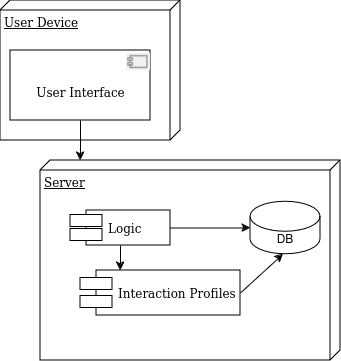

The diagram above was exported from draw.io. Its source (the exported page's mxGraphModel, read from the mxfile embedded in the PNG):
<mxGraphModel dx="880" dy="438" grid="1" gridSize="10" guides="1" tooltips="1" connect="1" arrows="1" fold="1" page="1" pageScale="1" pageWidth="1100" pageHeight="850" background="none" math="0" shadow="0">
  <root>
    <mxCell id="0" />
    <mxCell id="1" parent="0" />
    <mxCell id="39150e848f15840c-1" value="User Device" style="verticalAlign=top;align=left;spacingTop=8;spacingLeft=2;spacingRight=12;shape=cube;size=10;direction=south;fontStyle=4;html=1;rounded=0;shadow=0;comic=0;labelBackgroundColor=none;strokeWidth=1;fontFamily=Verdana;fontSize=12" parent="1" vertex="1">
      <mxGeometry x="120" y="70" width="180" height="140" as="geometry" />
    </mxCell>
    <mxCell id="39150e848f15840c-2" value="Server" style="verticalAlign=top;align=left;spacingTop=8;spacingLeft=2;spacingRight=12;shape=cube;size=10;direction=south;fontStyle=4;html=1;rounded=0;shadow=0;comic=0;labelBackgroundColor=none;strokeWidth=1;fontFamily=Verdana;fontSize=12" parent="1" vertex="1">
      <mxGeometry x="160" y="230" width="300" height="200" as="geometry" />
    </mxCell>
    <mxCell id="39150e848f15840c-4" value="&lt;br&gt;&lt;div&gt;User Interface&lt;/div&gt;" style="html=1;rounded=0;shadow=0;comic=0;labelBackgroundColor=none;strokeWidth=1;fontFamily=Verdana;fontSize=12;align=center;" parent="1" vertex="1">
      <mxGeometry x="130" y="120" width="140" height="70" as="geometry" />
    </mxCell>
    <mxCell id="39150e848f15840c-7" value="Interaction Profiles" style="shape=component;align=left;spacingLeft=36;rounded=0;shadow=0;comic=0;labelBackgroundColor=none;strokeWidth=1;fontFamily=Verdana;fontSize=12;html=1;" parent="1" vertex="1">
      <mxGeometry x="200" y="340" width="160" height="45" as="geometry" />
    </mxCell>
    <mxCell id="FRmF1A_tXxvts4FZVoZg-1" value="" style="shape=image;verticalLabelPosition=bottom;labelBackgroundColor=default;verticalAlign=top;aspect=fixed;imageAspect=0;image=data:image/png,(base64 omitted: 816 chars);clipPath=inset(5.88% 0% 17.65% 5.26%);" vertex="1" parent="1">
      <mxGeometry x="245.85" y="122.56" width="24.15" height="17.44" as="geometry" />
    </mxCell>
    <mxCell id="FRmF1A_tXxvts4FZVoZg-3" value="DB" style="shape=cylinder3;whiteSpace=wrap;html=1;boundedLbl=1;backgroundOutline=1;size=15;" vertex="1" parent="1">
      <mxGeometry x="370" y="271.25" width="70" height="52.5" as="geometry" />
    </mxCell>
    <mxCell id="FRmF1A_tXxvts4FZVoZg-4" value="Logic" style="shape=component;align=left;spacingLeft=36;rounded=0;shadow=0;comic=0;labelBackgroundColor=none;strokeWidth=1;fontFamily=Verdana;fontSize=12;html=1;" vertex="1" parent="1">
      <mxGeometry x="190" y="280" width="100" height="35" as="geometry" />
    </mxCell>
    <mxCell id="FRmF1A_tXxvts4FZVoZg-5" value="" style="endArrow=classic;html=1;rounded=0;entryX=0.25;entryY=0;entryDx=0;entryDy=0;exitX=0.5;exitY=1;exitDx=0;exitDy=0;" edge="1" parent="1" source="FRmF1A_tXxvts4FZVoZg-4" target="39150e848f15840c-7">
      <mxGeometry width="50" height="50" relative="1" as="geometry">
        <mxPoint x="310" y="330" as="sourcePoint" />
        <mxPoint x="360" y="280" as="targetPoint" />
      </mxGeometry>
    </mxCell>
    <mxCell id="FRmF1A_tXxvts4FZVoZg-6" value="" style="endArrow=classic;html=1;rounded=0;exitX=0.5;exitY=1;exitDx=0;exitDy=0;" edge="1" parent="1" source="39150e848f15840c-4">
      <mxGeometry width="50" height="50" relative="1" as="geometry">
        <mxPoint x="420" y="330" as="sourcePoint" />
        <mxPoint x="200" y="230" as="targetPoint" />
      </mxGeometry>
    </mxCell>
    <mxCell id="FRmF1A_tXxvts4FZVoZg-9" value="" style="endArrow=classic;html=1;rounded=0;exitX=1;exitY=0.5;exitDx=0;exitDy=0;entryX=0;entryY=0.5;entryDx=0;entryDy=0;entryPerimeter=0;" edge="1" parent="1" source="FRmF1A_tXxvts4FZVoZg-4" target="FRmF1A_tXxvts4FZVoZg-3">
      <mxGeometry width="50" height="50" relative="1" as="geometry">
        <mxPoint x="420" y="330" as="sourcePoint" />
        <mxPoint x="470" y="280" as="targetPoint" />
      </mxGeometry>
    </mxCell>
    <mxCell id="FRmF1A_tXxvts4FZVoZg-10" value="" style="endArrow=classic;html=1;rounded=0;exitX=1;exitY=0.5;exitDx=0;exitDy=0;entryX=0.469;entryY=0.993;entryDx=0;entryDy=0;entryPerimeter=0;" edge="1" parent="1" source="39150e848f15840c-7" target="FRmF1A_tXxvts4FZVoZg-3">
      <mxGeometry width="50" height="50" relative="1" as="geometry">
        <mxPoint x="300" y="308" as="sourcePoint" />
        <mxPoint x="380" y="308" as="targetPoint" />
      </mxGeometry>
    </mxCell>
  </root>
</mxGraphModel>